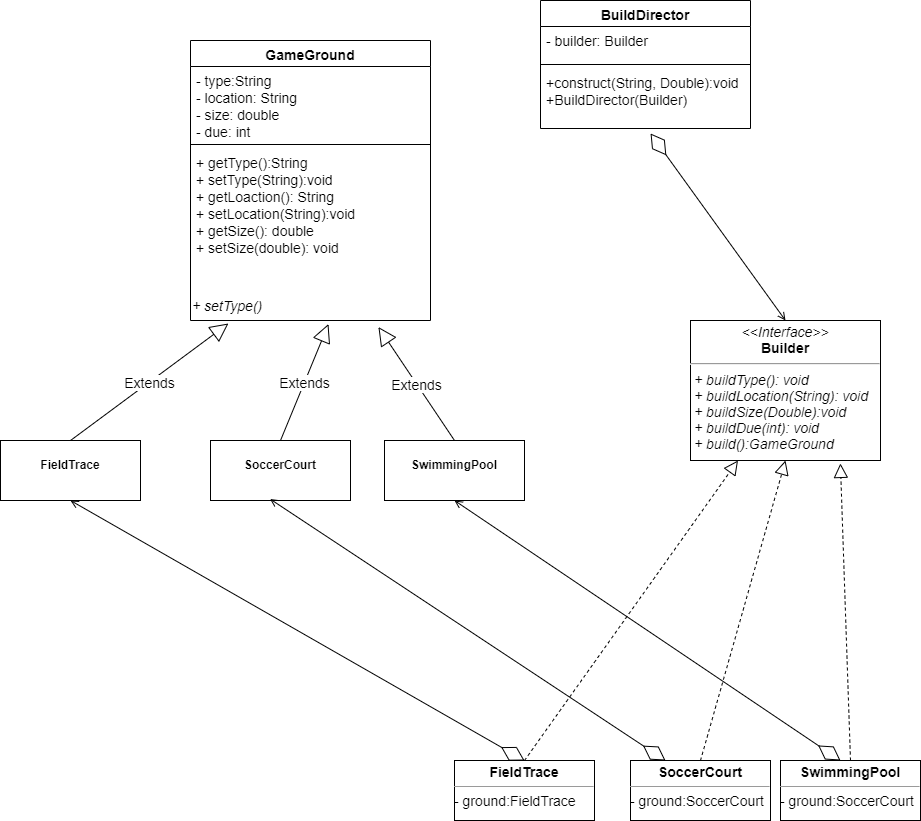

The diagram above was exported from draw.io. Its source (the exported page's mxGraphModel, read from the mxfile embedded in the PNG):
<mxGraphModel dx="1829" dy="759" grid="1" gridSize="10" guides="1" tooltips="1" connect="1" arrows="1" fold="1" page="1" pageScale="1" pageWidth="827" pageHeight="1169" math="0" shadow="0">
  <root>
    <mxCell id="0" />
    <mxCell id="1" parent="0" />
    <mxCell id="1ax_fKNXS4Jc1f1pJVL7-9" value="GameGround" style="swimlane;fontStyle=1;align=center;verticalAlign=top;childLayout=stackLayout;horizontal=1;startSize=26;horizontalStack=0;resizeParent=1;resizeParentMax=0;resizeLast=0;collapsible=1;marginBottom=0;fontSize=14;" parent="1" vertex="1">
      <mxGeometry x="80" y="60" width="240" height="280" as="geometry">
        <mxRectangle x="90" y="120" width="90" height="26" as="alternateBounds" />
      </mxGeometry>
    </mxCell>
    <mxCell id="1ax_fKNXS4Jc1f1pJVL7-10" value="- type:String&#10;- location: String&#10;- size: double&#10;- due: int" style="text;strokeColor=none;fillColor=none;align=left;verticalAlign=top;spacingLeft=4;spacingRight=4;overflow=hidden;rotatable=0;points=[[0,0.5],[1,0.5]];portConstraint=eastwest;fontSize=14;" parent="1ax_fKNXS4Jc1f1pJVL7-9" vertex="1">
      <mxGeometry y="26" width="240" height="74" as="geometry" />
    </mxCell>
    <mxCell id="1ax_fKNXS4Jc1f1pJVL7-11" value="" style="line;strokeWidth=1;fillColor=none;align=left;verticalAlign=middle;spacingTop=-1;spacingLeft=3;spacingRight=3;rotatable=0;labelPosition=right;points=[];portConstraint=eastwest;" parent="1ax_fKNXS4Jc1f1pJVL7-9" vertex="1">
      <mxGeometry y="100" width="240" height="8" as="geometry" />
    </mxCell>
    <mxCell id="1ax_fKNXS4Jc1f1pJVL7-12" value="+ getType():String&#10;+ setType(String):void&#10;+ getLoaction(): String&#10;+ setLocation(String):void&#10;+ getSize(): double&#10;+ setSize(double): void&#10;" style="text;strokeColor=none;fillColor=none;align=left;verticalAlign=top;spacingLeft=4;spacingRight=4;overflow=hidden;rotatable=0;points=[[0,0.5],[1,0.5]];portConstraint=eastwest;fontSize=14;fontStyle=0" parent="1ax_fKNXS4Jc1f1pJVL7-9" vertex="1">
      <mxGeometry y="108" width="240" height="142" as="geometry" />
    </mxCell>
    <mxCell id="ZOwKomHmonKfmkOz2JIn-16" value="&lt;i&gt;+ setType()&lt;/i&gt;" style="text;html=1;strokeColor=none;fillColor=none;align=left;verticalAlign=middle;whiteSpace=wrap;rounded=0;fontSize=14;" vertex="1" parent="1ax_fKNXS4Jc1f1pJVL7-9">
      <mxGeometry y="250" width="240" height="30" as="geometry" />
    </mxCell>
    <mxCell id="1ax_fKNXS4Jc1f1pJVL7-26" value="&lt;p style=&quot;margin: 0px ; margin-top: 4px ; text-align: center&quot;&gt;&lt;br&gt;&lt;b&gt;FieldTrace&lt;/b&gt;&lt;/p&gt;" style="verticalAlign=top;align=left;overflow=fill;fontSize=12;fontFamily=Helvetica;html=1;" parent="1" vertex="1">
      <mxGeometry x="-110" y="460" width="140" height="60" as="geometry" />
    </mxCell>
    <mxCell id="1ax_fKNXS4Jc1f1pJVL7-27" value="Extends" style="endArrow=block;endSize=16;endFill=0;html=1;fontSize=14;exitX=0.5;exitY=0;exitDx=0;exitDy=0;entryX=0.158;entryY=1.1;entryDx=0;entryDy=0;entryPerimeter=0;" parent="1" source="1ax_fKNXS4Jc1f1pJVL7-26" target="ZOwKomHmonKfmkOz2JIn-16" edge="1">
      <mxGeometry width="160" relative="1" as="geometry">
        <mxPoint x="260" y="590" as="sourcePoint" />
        <mxPoint x="420" y="590" as="targetPoint" />
      </mxGeometry>
    </mxCell>
    <mxCell id="1ax_fKNXS4Jc1f1pJVL7-30" value="&lt;p style=&quot;margin: 0px ; margin-top: 4px ; text-align: center&quot;&gt;&lt;br&gt;&lt;b&gt;SwimmingPool&lt;/b&gt;&lt;/p&gt;" style="verticalAlign=top;align=left;overflow=fill;fontSize=12;fontFamily=Helvetica;html=1;" parent="1" vertex="1">
      <mxGeometry x="274" y="460" width="140" height="60" as="geometry" />
    </mxCell>
    <mxCell id="1ax_fKNXS4Jc1f1pJVL7-31" value="Extends" style="endArrow=block;endSize=16;endFill=0;html=1;fontSize=14;exitX=0.5;exitY=0;exitDx=0;exitDy=0;entryX=0.783;entryY=1.217;entryDx=0;entryDy=0;entryPerimeter=0;" parent="1" source="1ax_fKNXS4Jc1f1pJVL7-30" target="ZOwKomHmonKfmkOz2JIn-16" edge="1">
      <mxGeometry width="160" relative="1" as="geometry">
        <mxPoint x="528.91" y="557.98" as="sourcePoint" />
        <mxPoint x="449.9999999999999" y="419.9960000000001" as="targetPoint" />
      </mxGeometry>
    </mxCell>
    <mxCell id="1ax_fKNXS4Jc1f1pJVL7-33" value="&lt;p style=&quot;margin: 0px ; margin-top: 4px ; text-align: center&quot;&gt;&lt;br&gt;&lt;b&gt;SoccerCourt&lt;/b&gt;&lt;/p&gt;&lt;p style=&quot;margin: 0px ; margin-top: 4px ; text-align: center&quot;&gt;&lt;b&gt;&lt;br&gt;&lt;/b&gt;&lt;/p&gt;" style="verticalAlign=top;align=left;overflow=fill;fontSize=12;fontFamily=Helvetica;html=1;" parent="1" vertex="1">
      <mxGeometry x="100" y="460" width="140" height="60" as="geometry" />
    </mxCell>
    <mxCell id="1ax_fKNXS4Jc1f1pJVL7-36" value="Extends" style="endArrow=block;endSize=16;endFill=0;html=1;fontSize=14;exitX=0.5;exitY=0;exitDx=0;exitDy=0;entryX=0.575;entryY=1.117;entryDx=0;entryDy=0;entryPerimeter=0;" parent="1" source="1ax_fKNXS4Jc1f1pJVL7-33" target="ZOwKomHmonKfmkOz2JIn-16" edge="1">
      <mxGeometry width="160" relative="1" as="geometry">
        <mxPoint x="780" y="585" as="sourcePoint" />
        <mxPoint x="640" y="389" as="targetPoint" />
      </mxGeometry>
    </mxCell>
    <mxCell id="1ax_fKNXS4Jc1f1pJVL7-39" value="" style="endArrow=diamondThin;endFill=0;endSize=24;html=1;fontSize=14;entryX=0.5;entryY=0;entryDx=0;entryDy=0;startArrow=open;startFill=0;exitX=0.5;exitY=1;exitDx=0;exitDy=0;" parent="1" source="1ax_fKNXS4Jc1f1pJVL7-26" target="ZOwKomHmonKfmkOz2JIn-14" edge="1">
      <mxGeometry width="160" relative="1" as="geometry">
        <mxPoint x="20" y="590" as="sourcePoint" />
        <mxPoint x="215" y="769" as="targetPoint" />
      </mxGeometry>
    </mxCell>
    <mxCell id="1ax_fKNXS4Jc1f1pJVL7-50" value="BuildDirector" style="swimlane;fontStyle=1;align=center;verticalAlign=top;childLayout=stackLayout;horizontal=1;startSize=26;horizontalStack=0;resizeParent=1;resizeParentMax=0;resizeLast=0;collapsible=1;marginBottom=0;fontSize=14;" parent="1" vertex="1">
      <mxGeometry x="430" y="20" width="210" height="128" as="geometry" />
    </mxCell>
    <mxCell id="1ax_fKNXS4Jc1f1pJVL7-51" value="- builder: Builder" style="text;strokeColor=none;fillColor=none;align=left;verticalAlign=top;spacingLeft=4;spacingRight=4;overflow=hidden;rotatable=0;points=[[0,0.5],[1,0.5]];portConstraint=eastwest;fontSize=14;" parent="1ax_fKNXS4Jc1f1pJVL7-50" vertex="1">
      <mxGeometry y="26" width="210" height="34" as="geometry" />
    </mxCell>
    <mxCell id="1ax_fKNXS4Jc1f1pJVL7-52" value="" style="line;strokeWidth=1;fillColor=none;align=left;verticalAlign=middle;spacingTop=-1;spacingLeft=3;spacingRight=3;rotatable=0;labelPosition=right;points=[];portConstraint=eastwest;" parent="1ax_fKNXS4Jc1f1pJVL7-50" vertex="1">
      <mxGeometry y="60" width="210" height="8" as="geometry" />
    </mxCell>
    <mxCell id="1ax_fKNXS4Jc1f1pJVL7-53" value="+construct(String, Double):void&#10;+BuildDirector(Builder)" style="text;strokeColor=none;fillColor=none;align=left;verticalAlign=top;spacingLeft=4;spacingRight=4;overflow=hidden;rotatable=0;points=[[0,0.5],[1,0.5]];portConstraint=eastwest;fontSize=14;" parent="1ax_fKNXS4Jc1f1pJVL7-50" vertex="1">
      <mxGeometry y="68" width="210" height="60" as="geometry" />
    </mxCell>
    <mxCell id="Jy2pZ89mFYktN8Xc4yEM-1" value="&lt;p style=&quot;margin: 4px 0px 0px ; text-align: center ; font-size: 14px&quot;&gt;&lt;i style=&quot;font-size: 14px&quot;&gt;&amp;lt;&amp;lt;Interface&amp;gt;&amp;gt;&lt;/i&gt;&lt;br style=&quot;font-size: 14px&quot;&gt;&lt;b style=&quot;font-size: 14px&quot;&gt;Builder&lt;/b&gt;&lt;/p&gt;&lt;hr style=&quot;font-size: 14px&quot;&gt;&lt;p style=&quot;margin: 0px 0px 0px 4px ; font-size: 14px&quot;&gt;&lt;/p&gt;&lt;p style=&quot;margin: 0px 0px 0px 4px ; font-size: 14px&quot;&gt;&lt;span style=&quot;font-size: 14px ; font-style: italic&quot;&gt;+&amp;nbsp;buildType(): void&lt;/span&gt;&lt;br style=&quot;padding: 0px ; margin: 0px ; font-size: 14px ; font-style: italic&quot;&gt;&lt;span style=&quot;font-size: 14px ; font-style: italic&quot;&gt;+&amp;nbsp;buildLocation(String): void&lt;/span&gt;&lt;br style=&quot;padding: 0px ; margin: 0px ; font-size: 14px ; font-style: italic&quot;&gt;&lt;span style=&quot;font-size: 14px ; font-style: italic&quot;&gt;+&amp;nbsp;buildSize(Double):void&lt;/span&gt;&lt;/p&gt;&lt;p style=&quot;margin: 0px 0px 0px 4px ; font-size: 14px&quot;&gt;&lt;i&gt;+ buildDue(int): void&lt;/i&gt;&lt;br style=&quot;padding: 0px ; margin: 0px ; font-size: 14px ; font-style: italic&quot;&gt;&lt;span style=&quot;font-size: 14px ; font-style: italic&quot;&gt;+&amp;nbsp;build():GameGround&lt;/span&gt;&lt;br style=&quot;font-size: 14px&quot;&gt;&lt;/p&gt;" style="verticalAlign=top;align=left;overflow=fill;fontSize=14;fontFamily=Helvetica;html=1;" parent="1" vertex="1">
      <mxGeometry x="580" y="340" width="190" height="140" as="geometry" />
    </mxCell>
    <mxCell id="ZOwKomHmonKfmkOz2JIn-1" value="" style="endArrow=block;dashed=1;endFill=0;endSize=12;html=1;rounded=0;entryX=0.25;entryY=1;entryDx=0;entryDy=0;exitX=0.5;exitY=0;exitDx=0;exitDy=0;" edge="1" parent="1" source="ZOwKomHmonKfmkOz2JIn-14" target="Jy2pZ89mFYktN8Xc4yEM-1">
      <mxGeometry width="160" relative="1" as="geometry">
        <mxPoint x="460" y="790" as="sourcePoint" />
        <mxPoint x="500" y="830" as="targetPoint" />
      </mxGeometry>
    </mxCell>
    <mxCell id="ZOwKomHmonKfmkOz2JIn-14" value="&lt;p style=&quot;margin: 4px 0px 0px ; text-align: center ; font-size: 14px&quot;&gt;&lt;b&gt;FieldTrace&lt;/b&gt;&lt;/p&gt;&lt;hr size=&quot;1&quot;&gt;&lt;div style=&quot;height: 2px ; font-size: 14px&quot;&gt;- ground:FieldTrace&lt;/div&gt;" style="verticalAlign=top;align=left;overflow=fill;fontSize=12;fontFamily=Helvetica;html=1;" vertex="1" parent="1">
      <mxGeometry x="344" y="780" width="140" height="60" as="geometry" />
    </mxCell>
    <mxCell id="ZOwKomHmonKfmkOz2JIn-18" value="" style="endArrow=block;dashed=1;endFill=0;endSize=12;html=1;rounded=0;exitX=0.5;exitY=0;exitDx=0;exitDy=0;entryX=0.5;entryY=1;entryDx=0;entryDy=0;" edge="1" parent="1" source="ZOwKomHmonKfmkOz2JIn-19" target="Jy2pZ89mFYktN8Xc4yEM-1">
      <mxGeometry width="160" relative="1" as="geometry">
        <mxPoint x="590" y="780" as="sourcePoint" />
        <mxPoint x="645" y="660" as="targetPoint" />
      </mxGeometry>
    </mxCell>
    <mxCell id="ZOwKomHmonKfmkOz2JIn-19" value="&lt;p style=&quot;margin: 4px 0px 0px ; text-align: center ; font-size: 14px&quot;&gt;&lt;b&gt;SoccerCourt&lt;/b&gt;&lt;/p&gt;&lt;hr size=&quot;1&quot;&gt;&lt;div style=&quot;height: 2px ; font-size: 14px&quot;&gt;- ground:SoccerCourt&lt;/div&gt;" style="verticalAlign=top;align=left;overflow=fill;fontSize=12;fontFamily=Helvetica;html=1;" vertex="1" parent="1">
      <mxGeometry x="520" y="780" width="140" height="60" as="geometry" />
    </mxCell>
    <mxCell id="ZOwKomHmonKfmkOz2JIn-20" value="" style="endArrow=diamondThin;endFill=0;endSize=24;html=1;fontSize=14;entryX=0.25;entryY=0;entryDx=0;entryDy=0;startArrow=open;startFill=0;exitX=0.425;exitY=0.975;exitDx=0;exitDy=0;exitPerimeter=0;" edge="1" parent="1" source="1ax_fKNXS4Jc1f1pJVL7-33" target="ZOwKomHmonKfmkOz2JIn-19">
      <mxGeometry width="160" relative="1" as="geometry">
        <mxPoint x="110" y="540" as="sourcePoint" />
        <mxPoint x="564" y="800" as="targetPoint" />
      </mxGeometry>
    </mxCell>
    <mxCell id="ZOwKomHmonKfmkOz2JIn-21" value="&lt;p style=&quot;margin: 4px 0px 0px ; text-align: center ; font-size: 14px&quot;&gt;&lt;b&gt;SwimmingPool&lt;/b&gt;&lt;/p&gt;&lt;hr size=&quot;1&quot;&gt;&lt;div style=&quot;height: 2px ; font-size: 14px&quot;&gt;- ground:SoccerCourt&lt;/div&gt;" style="verticalAlign=top;align=left;overflow=fill;fontSize=12;fontFamily=Helvetica;html=1;" vertex="1" parent="1">
      <mxGeometry x="670" y="780" width="140" height="60" as="geometry" />
    </mxCell>
    <mxCell id="ZOwKomHmonKfmkOz2JIn-22" value="" style="endArrow=diamondThin;endFill=0;endSize=24;html=1;fontSize=14;startArrow=open;startFill=0;exitX=0.5;exitY=1;exitDx=0;exitDy=0;" edge="1" parent="1" source="1ax_fKNXS4Jc1f1pJVL7-30">
      <mxGeometry width="160" relative="1" as="geometry">
        <mxPoint x="344" y="528.5" as="sourcePoint" />
        <mxPoint x="730" y="780" as="targetPoint" />
      </mxGeometry>
    </mxCell>
    <mxCell id="ZOwKomHmonKfmkOz2JIn-24" value="" style="endArrow=block;dashed=1;endFill=0;endSize=12;html=1;rounded=0;entryX=0.789;entryY=1.021;entryDx=0;entryDy=0;entryPerimeter=0;exitX=0.5;exitY=0;exitDx=0;exitDy=0;" edge="1" parent="1" source="ZOwKomHmonKfmkOz2JIn-21" target="Jy2pZ89mFYktN8Xc4yEM-1">
      <mxGeometry width="160" relative="1" as="geometry">
        <mxPoint x="730" y="770" as="sourcePoint" />
        <mxPoint x="645" y="790" as="targetPoint" />
      </mxGeometry>
    </mxCell>
    <mxCell id="ZOwKomHmonKfmkOz2JIn-25" value="" style="endArrow=diamondThin;endFill=0;endSize=24;html=1;rounded=0;fontSize=14;entryX=0.524;entryY=1.083;entryDx=0;entryDy=0;entryPerimeter=0;exitX=0.5;exitY=0;exitDx=0;exitDy=0;startArrow=open;startFill=0;" edge="1" parent="1" source="Jy2pZ89mFYktN8Xc4yEM-1" target="1ax_fKNXS4Jc1f1pJVL7-53">
      <mxGeometry width="160" relative="1" as="geometry">
        <mxPoint x="440" y="220" as="sourcePoint" />
        <mxPoint x="600" y="220" as="targetPoint" />
      </mxGeometry>
    </mxCell>
  </root>
</mxGraphModel>